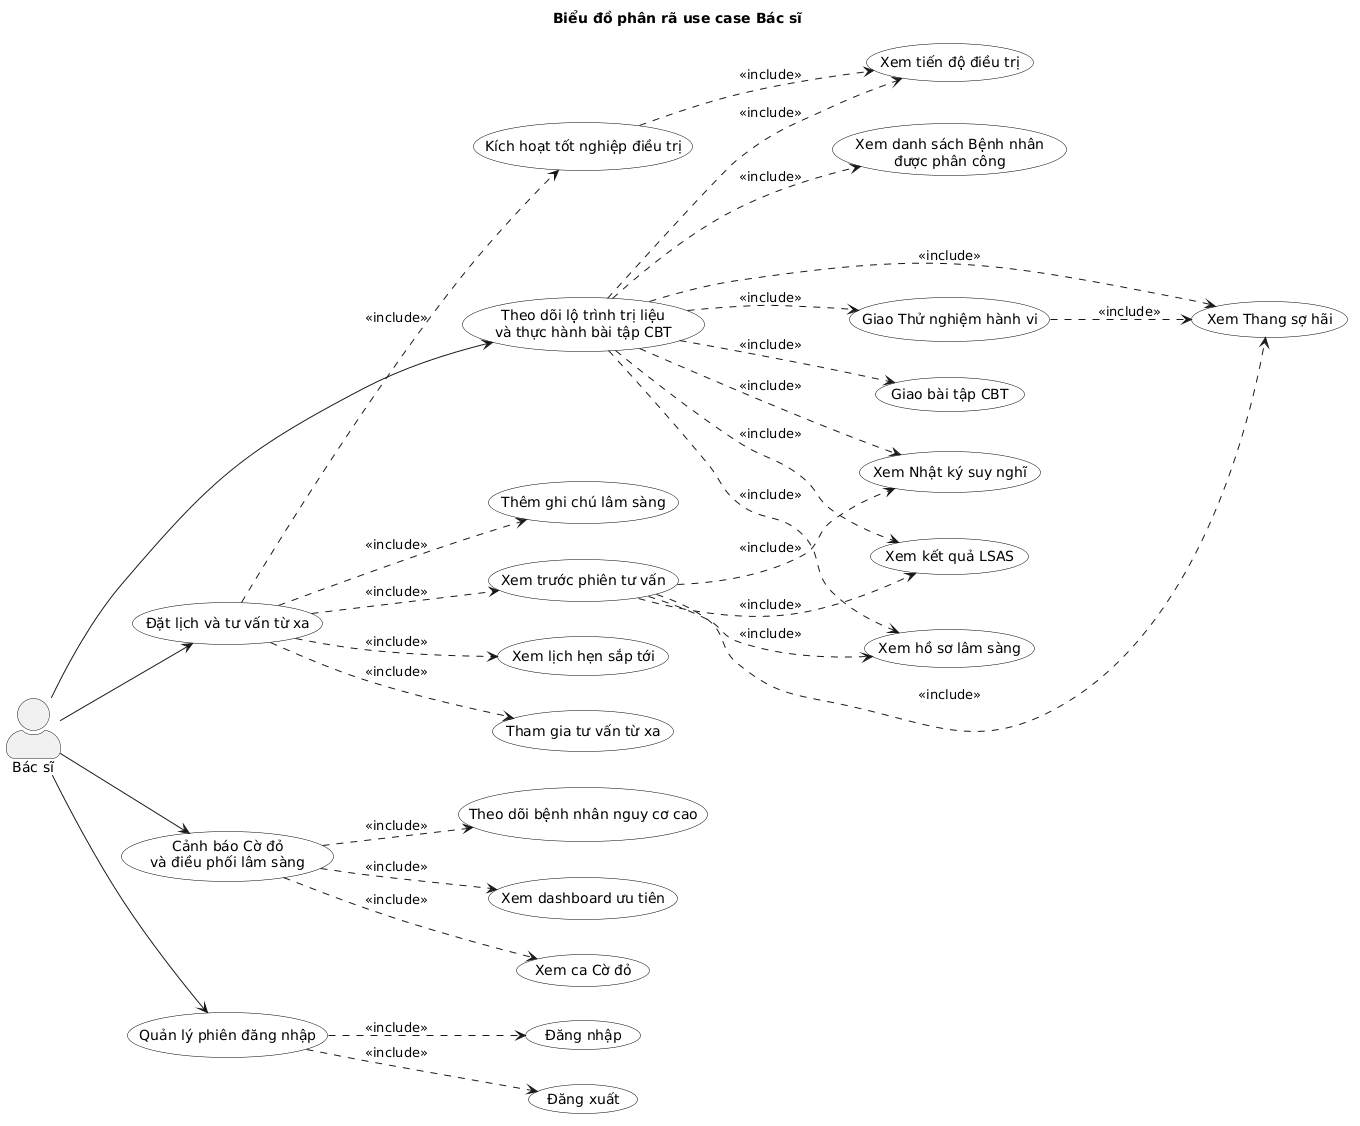

The diagram above was rendered by PlantUML. Its source (embedded in the PNG):
@startuml
left to right direction
skinparam actorStyle awesome
skinparam defaultFontName Arial
skinparam usecase {
  BackgroundColor White
  BorderColor Black
}

title Biểu đồ phân rã use case Bác sĩ

actor "Bác sĩ" as Therapist

usecase "Theo dõi lộ trình trị liệu\nvà thực hành bài tập CBT" as T_CBT
usecase "Đặt lịch và tư vấn từ xa" as T_TELE
usecase "Cảnh báo Cờ đỏ\nvà điều phối lâm sàng" as T_RISK
usecase "Quản lý phiên đăng nhập" as T_AUTH

usecase "Đăng nhập" as T1
usecase "Đăng xuất" as T2

usecase "Xem danh sách Bệnh nhân\nđược phân công" as T3
usecase "Xem hồ sơ lâm sàng" as T4
usecase "Xem kết quả LSAS" as T5
usecase "Xem Thang sợ hãi" as T6
usecase "Xem Nhật ký suy nghĩ" as T7
usecase "Xem tiến độ điều trị" as T8
usecase "Giao bài tập CBT" as T9
usecase "Giao Thử nghiệm hành vi" as T10

usecase "Xem lịch hẹn sắp tới" as T11
usecase "Xem trước phiên tư vấn" as T12
usecase "Tham gia tư vấn từ xa" as T13
usecase "Thêm ghi chú lâm sàng" as T14
usecase "Kích hoạt tốt nghiệp điều trị" as T15

usecase "Xem dashboard ưu tiên" as T16
usecase "Xem ca Cờ đỏ" as T17
usecase "Theo dõi bệnh nhân nguy cơ cao" as T18

Therapist --> T_AUTH
Therapist --> T_CBT
Therapist --> T_TELE
Therapist --> T_RISK

T_AUTH ..> T1 : <<include>>
T_AUTH ..> T2 : <<include>>

T_CBT ..> T3 : <<include>>
T_CBT ..> T4 : <<include>>
T_CBT ..> T5 : <<include>>
T_CBT ..> T6 : <<include>>
T_CBT ..> T7 : <<include>>
T_CBT ..> T8 : <<include>>
T_CBT ..> T9 : <<include>>
T_CBT ..> T10 : <<include>>
T10 ..> T6 : <<include>>

T_TELE ..> T11 : <<include>>
T_TELE ..> T12 : <<include>>
T_TELE ..> T13 : <<include>>
T_TELE ..> T14 : <<include>>
T_TELE ..> T15 : <<include>>
T12 ..> T4 : <<include>>
T12 ..> T5 : <<include>>
T12 ..> T6 : <<include>>
T12 ..> T7 : <<include>>
T15 ..> T8 : <<include>>

T_RISK ..> T16 : <<include>>
T_RISK ..> T17 : <<include>>
T_RISK ..> T18 : <<include>>
@enduml